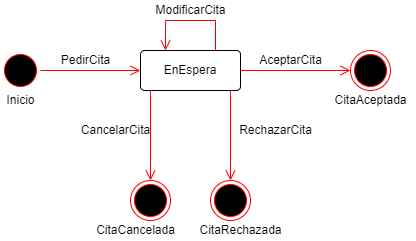

The diagram above was exported from draw.io. Its source (the exported page's mxGraphModel, read from the mxfile embedded in the PNG):
<mxGraphModel dx="1038" dy="521" grid="1" gridSize="10" guides="1" tooltips="1" connect="1" arrows="1" fold="1" page="1" pageScale="1" pageWidth="827" pageHeight="1169" math="0" shadow="0">
  <root>
    <mxCell id="0" />
    <mxCell id="1" parent="0" />
    <mxCell id="fhCT34t7UNGvNZb15nNL-1" value="" style="ellipse;html=1;shape=endState;fillColor=#000000;strokeColor=#ff0000;" vertex="1" parent="1">
      <mxGeometry x="400" y="160" width="40" height="40" as="geometry" />
    </mxCell>
    <mxCell id="fhCT34t7UNGvNZb15nNL-3" value="" style="ellipse;html=1;shape=startState;fillColor=#000000;strokeColor=#ff0000;" vertex="1" parent="1">
      <mxGeometry x="50" y="160" width="40" height="40" as="geometry" />
    </mxCell>
    <mxCell id="fhCT34t7UNGvNZb15nNL-4" value="" style="edgeStyle=orthogonalEdgeStyle;html=1;verticalAlign=bottom;endArrow=open;endSize=8;strokeColor=#ff0000;rounded=0;" edge="1" source="fhCT34t7UNGvNZb15nNL-3" parent="1">
      <mxGeometry relative="1" as="geometry">
        <mxPoint x="190" y="180" as="targetPoint" />
      </mxGeometry>
    </mxCell>
    <mxCell id="fhCT34t7UNGvNZb15nNL-8" value="EnEspera" style="rounded=1;arcSize=10;whiteSpace=wrap;html=1;align=center;" vertex="1" parent="1">
      <mxGeometry x="190" y="160" width="100" height="40" as="geometry" />
    </mxCell>
    <mxCell id="fhCT34t7UNGvNZb15nNL-13" value="" style="edgeStyle=orthogonalEdgeStyle;html=1;verticalAlign=bottom;endArrow=open;endSize=8;strokeColor=#ff0000;rounded=0;entryX=0.25;entryY=0;entryDx=0;entryDy=0;exitX=0.75;exitY=0;exitDx=0;exitDy=0;" edge="1" parent="1" source="fhCT34t7UNGvNZb15nNL-8" target="fhCT34t7UNGvNZb15nNL-8">
      <mxGeometry relative="1" as="geometry">
        <mxPoint x="210" y="160" as="targetPoint" />
        <mxPoint x="140" y="200" as="sourcePoint" />
        <Array as="points">
          <mxPoint x="265" y="130" />
          <mxPoint x="215" y="130" />
        </Array>
      </mxGeometry>
    </mxCell>
    <mxCell id="fhCT34t7UNGvNZb15nNL-14" value="" style="edgeStyle=orthogonalEdgeStyle;html=1;verticalAlign=bottom;endArrow=open;endSize=8;strokeColor=#ff0000;rounded=0;" edge="1" parent="1" target="fhCT34t7UNGvNZb15nNL-15">
      <mxGeometry relative="1" as="geometry">
        <mxPoint x="240" y="220" as="targetPoint" />
        <mxPoint x="200" y="200" as="sourcePoint" />
        <Array as="points">
          <mxPoint x="200" y="200" />
        </Array>
      </mxGeometry>
    </mxCell>
    <mxCell id="fhCT34t7UNGvNZb15nNL-15" value="" style="ellipse;html=1;shape=endState;fillColor=#000000;strokeColor=#ff0000;" vertex="1" parent="1">
      <mxGeometry x="180" y="290" width="40" height="40" as="geometry" />
    </mxCell>
    <mxCell id="fhCT34t7UNGvNZb15nNL-18" value="" style="edgeStyle=orthogonalEdgeStyle;html=1;verticalAlign=bottom;endArrow=open;endSize=8;strokeColor=#ff0000;rounded=0;" edge="1" parent="1" source="fhCT34t7UNGvNZb15nNL-8" target="fhCT34t7UNGvNZb15nNL-1">
      <mxGeometry relative="1" as="geometry">
        <mxPoint x="414" y="180" as="targetPoint" />
        <mxPoint x="366" y="200" as="sourcePoint" />
      </mxGeometry>
    </mxCell>
    <mxCell id="fhCT34t7UNGvNZb15nNL-21" value="PedirCita" style="text;html=1;align=center;verticalAlign=middle;resizable=0;points=[];autosize=1;strokeColor=none;fillColor=none;" vertex="1" parent="1">
      <mxGeometry x="100" y="160" width="70" height="20" as="geometry" />
    </mxCell>
    <mxCell id="fhCT34t7UNGvNZb15nNL-22" value="AceptarCita" style="text;html=1;align=center;verticalAlign=middle;resizable=0;points=[];autosize=1;strokeColor=none;fillColor=none;" vertex="1" parent="1">
      <mxGeometry x="300" y="160" width="80" height="20" as="geometry" />
    </mxCell>
    <mxCell id="fhCT34t7UNGvNZb15nNL-23" value="ModificarCita" style="text;html=1;align=center;verticalAlign=middle;resizable=0;points=[];autosize=1;strokeColor=none;fillColor=none;" vertex="1" parent="1">
      <mxGeometry x="195" y="110" width="90" height="20" as="geometry" />
    </mxCell>
    <mxCell id="fhCT34t7UNGvNZb15nNL-24" value="CancelarCita" style="text;html=1;align=center;verticalAlign=middle;resizable=0;points=[];autosize=1;strokeColor=none;fillColor=none;" vertex="1" parent="1">
      <mxGeometry x="120" y="230" width="90" height="20" as="geometry" />
    </mxCell>
    <mxCell id="fhCT34t7UNGvNZb15nNL-27" value="Inicio" style="text;html=1;align=center;verticalAlign=middle;resizable=0;points=[];autosize=1;strokeColor=none;fillColor=none;" vertex="1" parent="1">
      <mxGeometry x="50" y="200" width="40" height="20" as="geometry" />
    </mxCell>
    <mxCell id="fhCT34t7UNGvNZb15nNL-29" value="CitaCancelada" style="text;html=1;align=center;verticalAlign=middle;resizable=0;points=[];autosize=1;strokeColor=none;fillColor=none;" vertex="1" parent="1">
      <mxGeometry x="140" y="330" width="90" height="20" as="geometry" />
    </mxCell>
    <mxCell id="fhCT34t7UNGvNZb15nNL-30" value="CitaAceptada" style="text;html=1;align=center;verticalAlign=middle;resizable=0;points=[];autosize=1;strokeColor=none;fillColor=none;" vertex="1" parent="1">
      <mxGeometry x="375" y="200" width="90" height="20" as="geometry" />
    </mxCell>
    <mxCell id="fhCT34t7UNGvNZb15nNL-31" value="" style="edgeStyle=orthogonalEdgeStyle;html=1;verticalAlign=bottom;endArrow=open;endSize=8;strokeColor=#ff0000;rounded=0;" edge="1" parent="1" target="fhCT34t7UNGvNZb15nNL-32">
      <mxGeometry relative="1" as="geometry">
        <mxPoint x="320" y="220" as="targetPoint" />
        <mxPoint x="280" y="200" as="sourcePoint" />
        <Array as="points">
          <mxPoint x="280" y="200" />
        </Array>
      </mxGeometry>
    </mxCell>
    <mxCell id="fhCT34t7UNGvNZb15nNL-32" value="" style="ellipse;html=1;shape=endState;fillColor=#000000;strokeColor=#ff0000;" vertex="1" parent="1">
      <mxGeometry x="260" y="290" width="40" height="40" as="geometry" />
    </mxCell>
    <mxCell id="fhCT34t7UNGvNZb15nNL-33" value="RechazarCita" style="text;html=1;align=center;verticalAlign=middle;resizable=0;points=[];autosize=1;strokeColor=none;fillColor=none;" vertex="1" parent="1">
      <mxGeometry x="280" y="230" width="90" height="20" as="geometry" />
    </mxCell>
    <mxCell id="fhCT34t7UNGvNZb15nNL-34" value="CitaRechazada" style="text;html=1;align=center;verticalAlign=middle;resizable=0;points=[];autosize=1;strokeColor=none;fillColor=none;" vertex="1" parent="1">
      <mxGeometry x="240" y="330" width="100" height="20" as="geometry" />
    </mxCell>
  </root>
</mxGraphModel>